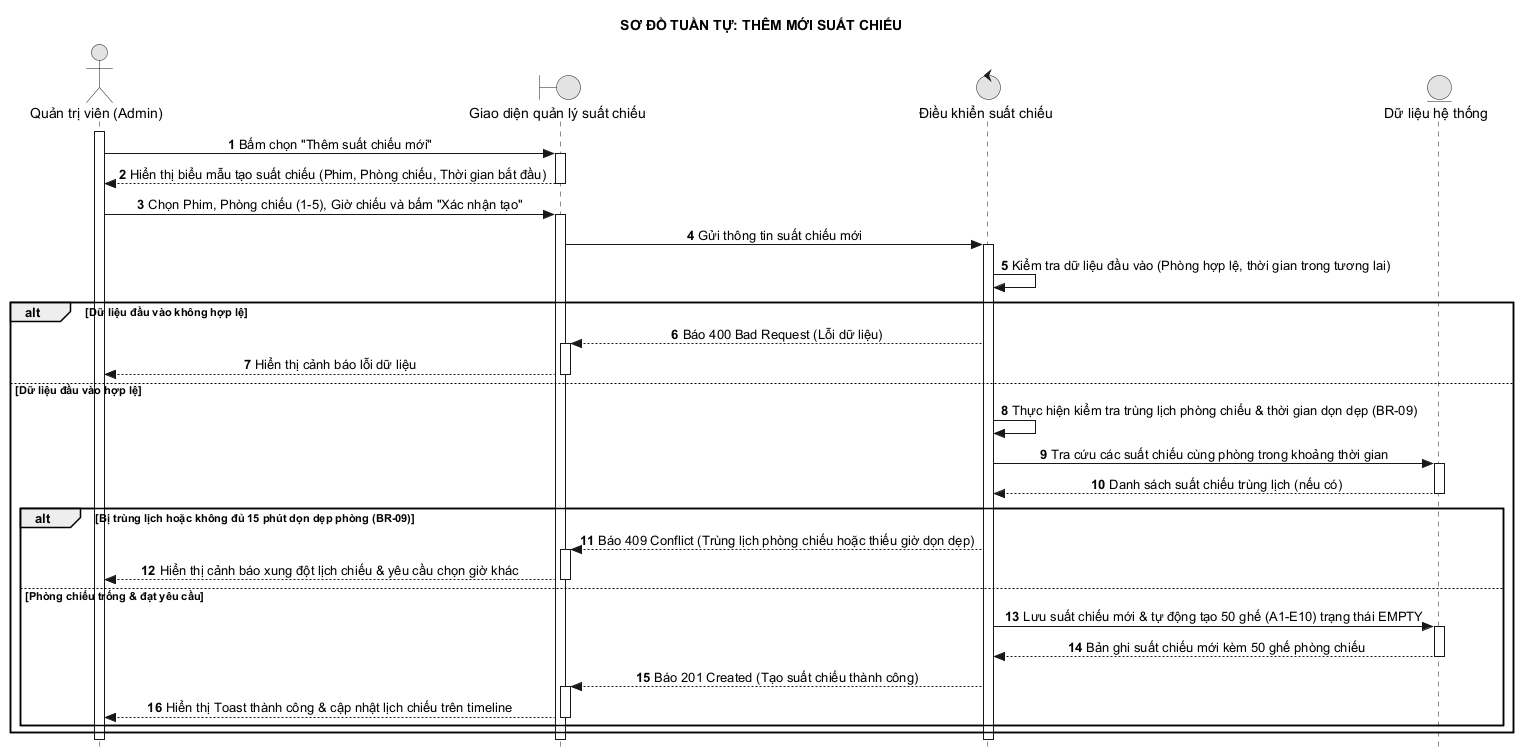

The diagram above was rendered by PlantUML. Its source (embedded in the PNG):
@startuml 35_them_suat_chieu
hide footbox
autonumber
skinparam style strictuml
skinparam monochrome true
skinparam defaultTextAlignment center
skinparam shadowing false
title SƠ ĐỒ TUẦN TỰ: THÊM MỚI SUẤT CHIẾU

actor "Quản trị viên (Admin)" as A
boundary "Giao diện quản lý suất chiếu" as UI
control "Điều khiển suất chiếu" as C
entity "Dữ liệu hệ thống" as DB

activate A
A -> UI: Bấm chọn "Thêm suất chiếu mới"
activate UI
UI --> A: Hiển thị biểu mẫu tạo suất chiếu (Phim, Phòng chiếu, Thời gian bắt đầu)
deactivate UI

A -> UI: Chọn Phim, Phòng chiếu (1-5), Giờ chiếu và bấm "Xác nhận tạo"
activate UI
UI -> C: Gửi thông tin suất chiếu mới
activate C
C -> C: Kiểm tra dữ liệu đầu vào (Phòng hợp lệ, thời gian trong tương lai)

alt Dữ liệu đầu vào không hợp lệ
    C --> UI: Báo 400 Bad Request (Lỗi dữ liệu)
    activate UI
    UI --> A: Hiển thị cảnh báo lỗi dữ liệu
    deactivate UI
else Dữ liệu đầu vào hợp lệ
    C -> C: Thực hiện kiểm tra trùng lịch phòng chiếu & thời gian dọn dẹp (BR-09)
    C -> DB: Tra cứu các suất chiếu cùng phòng trong khoảng thời gian
    activate DB
    DB --> C: Danh sách suất chiếu trùng lịch (nếu có)
    deactivate DB
    
    alt Bị trùng lịch hoặc không đủ 15 phút dọn dẹp phòng (BR-09)
        C --> UI: Báo 409 Conflict (Trùng lịch phòng chiếu hoặc thiếu giờ dọn dẹp)
        activate UI
        UI --> A: Hiển thị cảnh báo xung đột lịch chiếu & yêu cầu chọn giờ khác
        deactivate UI
    else Phòng chiếu trống & đạt yêu cầu
        C -> DB: Lưu suất chiếu mới & tự động tạo 50 ghế (A1-E10) trạng thái EMPTY
        activate DB
        DB --> C: Bản ghi suất chiếu mới kèm 50 ghế phòng chiếu
        deactivate DB
        C --> UI: Báo 201 Created (Tạo suất chiếu thành công)
        activate UI
        UI --> A: Hiển thị Toast thành công & cập nhật lịch chiếu trên timeline
        deactivate UI
    end
end
deactivate C
deactivate UI
deactivate A
@enduml